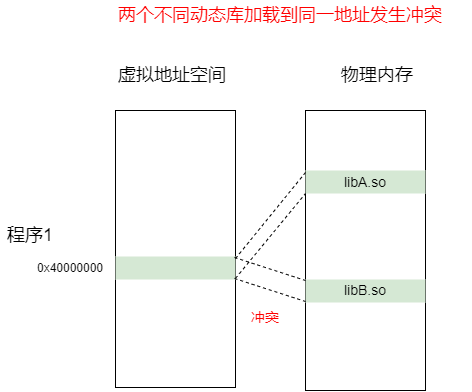

The diagram above was exported from draw.io. Its source (the exported page's mxGraphModel, read from the mxfile embedded in the PNG):
<mxGraphModel dx="977" dy="564" grid="1" gridSize="10" guides="1" tooltips="1" connect="1" arrows="1" fold="1" page="1" pageScale="1" pageWidth="827" pageHeight="1169" math="0" shadow="0">
  <root>
    <mxCell id="0" />
    <mxCell id="1" parent="0" />
    <mxCell id="9ZBFeIH7CW21L121GDv9-3" value="" style="rounded=0;whiteSpace=wrap;html=1;" parent="1" vertex="1">
      <mxGeometry x="435" y="210" width="120" height="280" as="geometry" />
    </mxCell>
    <mxCell id="Rjwpg_YvAAuNgQBtI-No-8" value="" style="rounded=0;whiteSpace=wrap;html=1;" parent="1" vertex="1">
      <mxGeometry x="245" y="210" width="120" height="277" as="geometry" />
    </mxCell>
    <mxCell id="Rjwpg_YvAAuNgQBtI-No-15" value="&lt;font style=&quot;font-size: 18px;&quot;&gt;程序1&lt;/font&gt;" style="text;strokeColor=none;align=center;fillColor=none;html=1;verticalAlign=middle;whiteSpace=wrap;rounded=0;" parent="1" vertex="1">
      <mxGeometry x="130" y="320" width="60" height="30" as="geometry" />
    </mxCell>
    <mxCell id="Rjwpg_YvAAuNgQBtI-No-18" value="&lt;font style=&quot;font-size: 18px;&quot;&gt;物理内存&lt;/font&gt;" style="text;strokeColor=none;align=center;fillColor=none;html=1;verticalAlign=middle;whiteSpace=wrap;rounded=0;" parent="1" vertex="1">
      <mxGeometry x="450" y="160" width="114" height="30" as="geometry" />
    </mxCell>
    <mxCell id="Rjwpg_YvAAuNgQBtI-No-19" value="&lt;font color=&quot;#ff0000&quot; style=&quot;font-size: 18px;&quot;&gt;两个不同动态库加载到同一地址发生冲突&lt;/font&gt;" style="text;strokeColor=none;align=center;fillColor=none;html=1;verticalAlign=middle;whiteSpace=wrap;rounded=0;" parent="1" vertex="1">
      <mxGeometry x="220" y="100" width="380" height="30" as="geometry" />
    </mxCell>
    <mxCell id="Rjwpg_YvAAuNgQBtI-No-21" value="&lt;font style=&quot;font-size: 14px;&quot;&gt;libA.so&lt;/font&gt;" style="rounded=0;whiteSpace=wrap;html=1;fillColor=#d5e8d4;strokeColor=none;" parent="1" vertex="1">
      <mxGeometry x="435" y="270" width="120" height="23" as="geometry" />
    </mxCell>
    <mxCell id="9ZBFeIH7CW21L121GDv9-4" value="" style="rounded=0;whiteSpace=wrap;html=1;fillColor=#d5e8d4;strokeColor=none;" parent="1" vertex="1">
      <mxGeometry x="245" y="356" width="120" height="23" as="geometry" />
    </mxCell>
    <mxCell id="9ZBFeIH7CW21L121GDv9-6" value="&lt;font style=&quot;font-size: 18px;&quot;&gt;虚拟地址空间&lt;/font&gt;" style="text;strokeColor=none;align=center;fillColor=none;html=1;verticalAlign=middle;whiteSpace=wrap;rounded=0;" parent="1" vertex="1">
      <mxGeometry x="245" y="160" width="114" height="30" as="geometry" />
    </mxCell>
    <mxCell id="9ZBFeIH7CW21L121GDv9-8" value="" style="endArrow=none;dashed=1;html=1;rounded=0;entryX=0;entryY=0;entryDx=0;entryDy=0;exitX=1;exitY=0;exitDx=0;exitDy=0;" parent="1" edge="1">
      <mxGeometry width="50" height="50" relative="1" as="geometry">
        <mxPoint x="365" y="358" as="sourcePoint" />
        <mxPoint x="434.99999999999955" y="272" as="targetPoint" />
      </mxGeometry>
    </mxCell>
    <mxCell id="9ZBFeIH7CW21L121GDv9-9" value="" style="endArrow=none;dashed=1;html=1;rounded=0;entryX=0;entryY=1;entryDx=0;entryDy=0;exitX=1;exitY=0.606;exitDx=0;exitDy=0;exitPerimeter=0;" parent="1" edge="1" target="Rjwpg_YvAAuNgQBtI-No-21" source="Rjwpg_YvAAuNgQBtI-No-8">
      <mxGeometry width="50" height="50" relative="1" as="geometry">
        <mxPoint x="370" y="380" as="sourcePoint" />
        <mxPoint x="433" y="411" as="targetPoint" />
      </mxGeometry>
    </mxCell>
    <mxCell id="3n3fivn-NSgdNBjedtq2-2" value="&lt;font style=&quot;font-size: 14px;&quot;&gt;libB.so&lt;/font&gt;" style="rounded=0;whiteSpace=wrap;html=1;fillColor=#d5e8d4;strokeColor=none;" vertex="1" parent="1">
      <mxGeometry x="435" y="379" width="120" height="23" as="geometry" />
    </mxCell>
    <mxCell id="3n3fivn-NSgdNBjedtq2-3" value="" style="endArrow=none;dashed=1;html=1;rounded=0;entryX=0;entryY=0;entryDx=0;entryDy=0;exitX=1;exitY=0;exitDx=0;exitDy=0;" edge="1" parent="1">
      <mxGeometry width="50" height="50" relative="1" as="geometry">
        <mxPoint x="364" y="357" as="sourcePoint" />
        <mxPoint x="434.99999999999955" y="380" as="targetPoint" />
      </mxGeometry>
    </mxCell>
    <mxCell id="3n3fivn-NSgdNBjedtq2-4" value="" style="endArrow=none;dashed=1;html=1;rounded=0;entryX=0;entryY=0;entryDx=0;entryDy=0;exitX=1;exitY=0;exitDx=0;exitDy=0;" edge="1" parent="1">
      <mxGeometry width="50" height="50" relative="1" as="geometry">
        <mxPoint x="364" y="378" as="sourcePoint" />
        <mxPoint x="434.99999999999955" y="401" as="targetPoint" />
      </mxGeometry>
    </mxCell>
    <mxCell id="3n3fivn-NSgdNBjedtq2-5" value="&lt;font style=&quot;font-size: 14px;&quot; color=&quot;#ff0000&quot;&gt;冲突&lt;/font&gt;" style="text;strokeColor=none;align=center;fillColor=none;html=1;verticalAlign=middle;whiteSpace=wrap;rounded=0;" vertex="1" parent="1">
      <mxGeometry x="365" y="402" width="60" height="30" as="geometry" />
    </mxCell>
    <mxCell id="3n3fivn-NSgdNBjedtq2-6" value="0x40000000" style="text;strokeColor=none;align=center;fillColor=none;html=1;verticalAlign=middle;whiteSpace=wrap;rounded=0;" vertex="1" parent="1">
      <mxGeometry x="170" y="352.5" width="60" height="30" as="geometry" />
    </mxCell>
  </root>
</mxGraphModel>